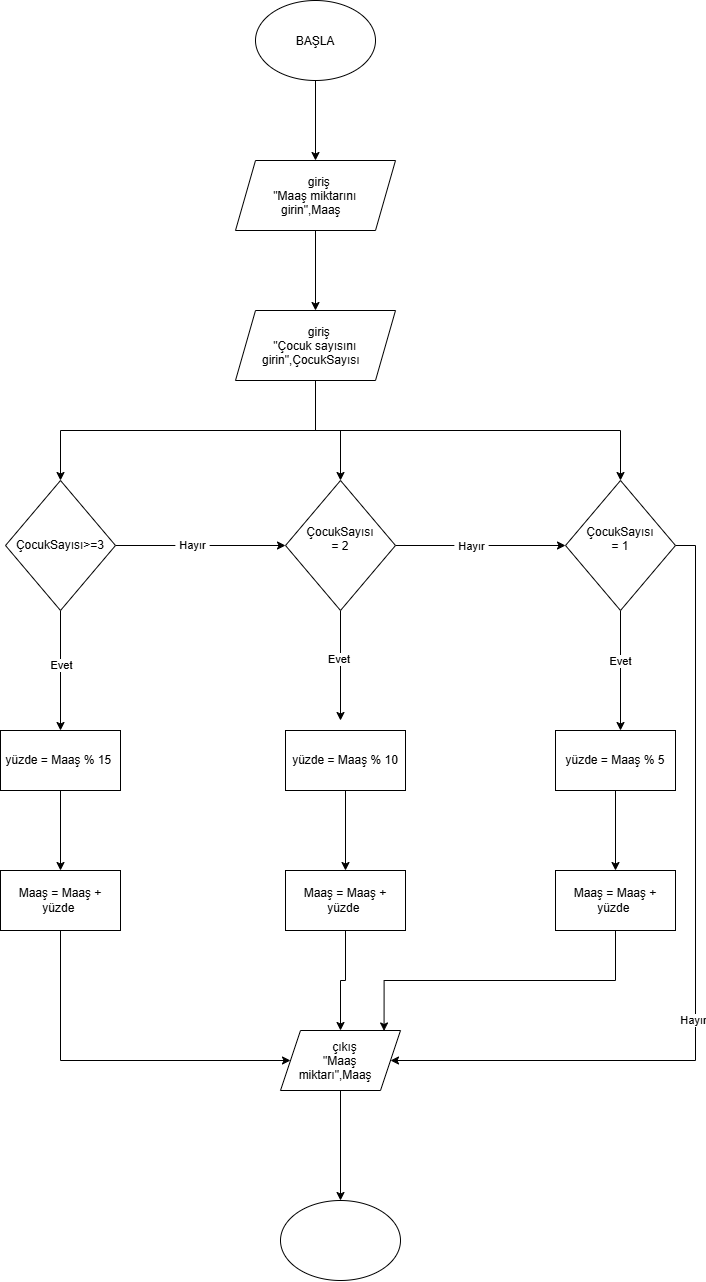

The diagram above was exported from draw.io. Its source (the exported page's mxGraphModel, read from the mxfile embedded in the PNG):
<mxGraphModel dx="934" dy="597" grid="1" gridSize="10" guides="1" tooltips="1" connect="1" arrows="1" fold="1" page="1" pageScale="1" pageWidth="827" pageHeight="1169" math="0" shadow="0">
  <root>
    <mxCell id="0" />
    <mxCell id="1" parent="0" />
    <mxCell id="1nD-NXUv3rIt2xTzPBs2-3" edge="1" parent="1" source="1nD-NXUv3rIt2xTzPBs2-1" style="edgeStyle=orthogonalEdgeStyle;rounded=0;orthogonalLoop=1;jettySize=auto;html=1;exitX=0.5;exitY=1;exitDx=0;exitDy=0;entryX=0.5;entryY=0;entryDx=0;entryDy=0;defaultLabelBackgroundColor=page;labelPadding=0 4;">
      <mxGeometry relative="1" as="geometry">
        <mxPoint x="380" y="160" as="targetPoint" />
      </mxGeometry>
    </mxCell>
    <mxCell id="1nD-NXUv3rIt2xTzPBs2-1" parent="1" style="ellipse;whiteSpace=wrap;html=1;shapeInside=1;" value="BAŞLA&lt;div&gt;&lt;br&gt;&lt;/div&gt;" vertex="1">
      <mxGeometry height="80" width="120" x="320" as="geometry" />
    </mxCell>
    <mxCell id="1nD-NXUv3rIt2xTzPBs2-29" edge="1" parent="1" source="1nD-NXUv3rIt2xTzPBs2-4" style="edgeStyle=orthogonalEdgeStyle;rounded=0;orthogonalLoop=1;jettySize=auto;html=1;exitX=0.5;exitY=1;exitDx=0;exitDy=0;entryX=0.5;entryY=0;entryDx=0;entryDy=0;defaultLabelBackgroundColor=page;labelPadding=0 4;" target="1nD-NXUv3rIt2xTzPBs2-9">
      <mxGeometry relative="1" as="geometry" />
    </mxCell>
    <mxCell id="1nD-NXUv3rIt2xTzPBs2-30" edge="1" parent="1" source="1nD-NXUv3rIt2xTzPBs2-4" style="edgeStyle=orthogonalEdgeStyle;rounded=0;orthogonalLoop=1;jettySize=auto;html=1;exitX=0.5;exitY=1;exitDx=0;exitDy=0;entryX=0.5;entryY=0;entryDx=0;entryDy=0;defaultLabelBackgroundColor=page;labelPadding=0 4;" target="1nD-NXUv3rIt2xTzPBs2-8">
      <mxGeometry relative="1" as="geometry" />
    </mxCell>
    <mxCell id="1nD-NXUv3rIt2xTzPBs2-31" edge="1" parent="1" source="1nD-NXUv3rIt2xTzPBs2-4" style="edgeStyle=orthogonalEdgeStyle;rounded=0;orthogonalLoop=1;jettySize=auto;html=1;exitX=0.5;exitY=1;exitDx=0;exitDy=0;defaultLabelBackgroundColor=page;labelPadding=0 4;" target="1nD-NXUv3rIt2xTzPBs2-7">
      <mxGeometry relative="1" as="geometry" />
    </mxCell>
    <mxCell id="1nD-NXUv3rIt2xTzPBs2-4" parent="1" style="shape=parallelogram;perimeter=parallelogramPerimeter;whiteSpace=wrap;html=1;shapeInside=1;fixedSize=1;" value="giriş&lt;div&gt;&quot;Çocuk sayısını girin&quot;,ÇocukSayısı&lt;/div&gt;" vertex="1">
      <mxGeometry height="70" width="160" x="300" y="310" as="geometry" />
    </mxCell>
    <mxCell id="1nD-NXUv3rIt2xTzPBs2-6" edge="1" parent="1" source="1nD-NXUv3rIt2xTzPBs2-5" style="edgeStyle=orthogonalEdgeStyle;rounded=0;orthogonalLoop=1;jettySize=auto;html=1;exitX=0.5;exitY=1;exitDx=0;exitDy=0;defaultLabelBackgroundColor=page;labelPadding=0 4;" target="1nD-NXUv3rIt2xTzPBs2-4">
      <mxGeometry relative="1" as="geometry" />
    </mxCell>
    <mxCell id="1nD-NXUv3rIt2xTzPBs2-5" parent="1" style="shape=parallelogram;perimeter=parallelogramPerimeter;whiteSpace=wrap;html=1;shapeInside=1;fixedSize=1;" value="giriş&lt;div&gt;&quot;Maaş miktarını girin&quot;,Maaş&lt;/div&gt;" vertex="1">
      <mxGeometry height="70" width="160" x="300" y="160" as="geometry" />
    </mxCell>
    <mxCell id="1nD-NXUv3rIt2xTzPBs2-24" edge="1" parent="1" source="1nD-NXUv3rIt2xTzPBs2-7" style="edgeStyle=orthogonalEdgeStyle;rounded=0;orthogonalLoop=1;jettySize=auto;html=1;exitX=0.5;exitY=1;exitDx=0;exitDy=0;defaultLabelBackgroundColor=page;labelPadding=0 4;">
      <mxGeometry relative="1" as="geometry">
        <mxPoint x="685" y="730" as="targetPoint" />
      </mxGeometry>
    </mxCell>
    <mxCell id="1nD-NXUv3rIt2xTzPBs2-25" connectable="0" parent="1nD-NXUv3rIt2xTzPBs2-24" style="edgeLabel;html=1;align=center;verticalAlign=middle;resizable=0;points=[];inheritText=1;defaultLabelBackgroundColor=page;labelPadding=0 4;" value="Evet" vertex="1">
      <mxGeometry relative="1" x="-0.1667" y="-1" as="geometry">
        <mxPoint as="offset" />
      </mxGeometry>
    </mxCell>
    <mxCell id="1nD-NXUv3rIt2xTzPBs2-32" edge="1" parent="1" source="1nD-NXUv3rIt2xTzPBs2-7" style="edgeStyle=orthogonalEdgeStyle;rounded=0;orthogonalLoop=1;jettySize=auto;html=1;exitX=1;exitY=0.5;exitDx=0;exitDy=0;defaultLabelBackgroundColor=page;labelPadding=0 4;entryX=1;entryY=0.5;entryDx=0;entryDy=0;" target="1nD-NXUv3rIt2xTzPBs2-34">
      <mxGeometry relative="1" x="0.119" as="geometry">
        <Array as="points">
          <mxPoint x="760" y="545" />
          <mxPoint x="760" y="1060" />
        </Array>
        <mxPoint x="780" y="1022" as="targetPoint" />
      </mxGeometry>
    </mxCell>
    <mxCell id="1nD-NXUv3rIt2xTzPBs2-33" connectable="0" parent="1nD-NXUv3rIt2xTzPBs2-32" style="edgeLabel;html=1;align=center;verticalAlign=middle;resizable=0;points=[];inheritText=1;defaultLabelBackgroundColor=page;labelPadding=0 4;" value="Hayır" vertex="1">
      <mxGeometry relative="1" x="0.1762" y="-3" as="geometry">
        <mxPoint as="offset" />
      </mxGeometry>
    </mxCell>
    <mxCell id="1nD-NXUv3rIt2xTzPBs2-7" parent="1" style="rhombus;whiteSpace=wrap;html=1;shapeInside=1;" value="ÇocukSayısı = 1" vertex="1">
      <mxGeometry height="130" width="110" x="630" y="480" as="geometry" />
    </mxCell>
    <mxCell id="1nD-NXUv3rIt2xTzPBs2-11" edge="1" parent="1" source="1nD-NXUv3rIt2xTzPBs2-8" style="edgeStyle=orthogonalEdgeStyle;rounded=0;orthogonalLoop=1;jettySize=auto;html=1;exitX=1;exitY=0.5;exitDx=0;exitDy=0;defaultLabelBackgroundColor=page;labelPadding=0 4;" target="1nD-NXUv3rIt2xTzPBs2-7">
      <mxGeometry relative="1" as="geometry" />
    </mxCell>
    <mxCell id="1nD-NXUv3rIt2xTzPBs2-13" connectable="0" parent="1nD-NXUv3rIt2xTzPBs2-11" style="edgeLabel;html=1;align=center;verticalAlign=middle;resizable=0;points=[];inheritText=1;defaultLabelBackgroundColor=page;labelPadding=0 4;" value="Hayır" vertex="1">
      <mxGeometry relative="1" x="-0.1176" as="geometry">
        <mxPoint as="offset" />
      </mxGeometry>
    </mxCell>
    <mxCell id="1nD-NXUv3rIt2xTzPBs2-19" edge="1" parent="1" source="1nD-NXUv3rIt2xTzPBs2-8" style="edgeStyle=orthogonalEdgeStyle;rounded=0;orthogonalLoop=1;jettySize=auto;html=1;exitX=0.5;exitY=1;exitDx=0;exitDy=0;defaultLabelBackgroundColor=page;labelPadding=0 4;">
      <mxGeometry relative="1" as="geometry">
        <mxPoint x="405" y="720" as="targetPoint" />
      </mxGeometry>
    </mxCell>
    <mxCell id="1nD-NXUv3rIt2xTzPBs2-20" connectable="0" parent="1nD-NXUv3rIt2xTzPBs2-19" style="edgeLabel;html=1;align=center;verticalAlign=middle;resizable=0;points=[];inheritText=1;defaultLabelBackgroundColor=page;labelPadding=0 4;" value="Evet&amp;nbsp;" vertex="1">
      <mxGeometry relative="1" x="-0.1364" y="-1" as="geometry">
        <mxPoint y="1" as="offset" />
      </mxGeometry>
    </mxCell>
    <mxCell id="1nD-NXUv3rIt2xTzPBs2-8" parent="1" style="rhombus;whiteSpace=wrap;html=1;shapeInside=1;" value="ÇocukSayısı = 2" vertex="1">
      <mxGeometry height="130" width="110" x="350" y="480" as="geometry" />
    </mxCell>
    <mxCell id="1nD-NXUv3rIt2xTzPBs2-10" edge="1" parent="1" source="1nD-NXUv3rIt2xTzPBs2-9" style="edgeStyle=orthogonalEdgeStyle;rounded=0;orthogonalLoop=1;jettySize=auto;html=1;exitX=1;exitY=0.5;exitDx=0;exitDy=0;defaultLabelBackgroundColor=page;labelPadding=0 4;" target="1nD-NXUv3rIt2xTzPBs2-8">
      <mxGeometry relative="1" as="geometry" />
    </mxCell>
    <mxCell id="1nD-NXUv3rIt2xTzPBs2-12" connectable="0" parent="1nD-NXUv3rIt2xTzPBs2-10" style="edgeLabel;html=1;align=center;verticalAlign=middle;resizable=0;points=[];inheritText=1;defaultLabelBackgroundColor=page;labelPadding=0 4;" value="Hayır" vertex="1">
      <mxGeometry relative="1" x="-0.1059" y="1" as="geometry">
        <mxPoint as="offset" />
      </mxGeometry>
    </mxCell>
    <mxCell id="1nD-NXUv3rIt2xTzPBs2-14" edge="1" parent="1" source="1nD-NXUv3rIt2xTzPBs2-9" style="edgeStyle=orthogonalEdgeStyle;rounded=0;orthogonalLoop=1;jettySize=auto;html=1;exitX=0.5;exitY=1;exitDx=0;exitDy=0;defaultLabelBackgroundColor=page;labelPadding=0 4;">
      <mxGeometry relative="1" as="geometry">
        <mxPoint x="125" y="730" as="targetPoint" />
      </mxGeometry>
    </mxCell>
    <mxCell id="1nD-NXUv3rIt2xTzPBs2-15" connectable="0" parent="1nD-NXUv3rIt2xTzPBs2-14" style="edgeLabel;html=1;align=center;verticalAlign=middle;resizable=0;points=[];inheritText=1;defaultLabelBackgroundColor=page;labelPadding=0 4;" value="Evet" vertex="1">
      <mxGeometry relative="1" x="-0.1" as="geometry">
        <mxPoint as="offset" />
      </mxGeometry>
    </mxCell>
    <mxCell id="1nD-NXUv3rIt2xTzPBs2-9" parent="1" style="rhombus;whiteSpace=wrap;html=1;shapeInside=1;" value="ÇocukSayısı&amp;gt;=3" vertex="1">
      <mxGeometry height="130" width="110" x="70" y="480" as="geometry" />
    </mxCell>
    <mxCell id="1nD-NXUv3rIt2xTzPBs2-17" edge="1" parent="1" source="1nD-NXUv3rIt2xTzPBs2-16" style="edgeStyle=orthogonalEdgeStyle;rounded=0;orthogonalLoop=1;jettySize=auto;html=1;exitX=0.5;exitY=1;exitDx=0;exitDy=0;defaultLabelBackgroundColor=page;labelPadding=0 4;" target="1nD-NXUv3rIt2xTzPBs2-18">
      <mxGeometry relative="1" as="geometry">
        <mxPoint x="125" y="900" as="targetPoint" />
      </mxGeometry>
    </mxCell>
    <mxCell id="1nD-NXUv3rIt2xTzPBs2-16" parent="1" style="rounded=0;whiteSpace=wrap;html=1;" value="yüzde = Maaş % 15&amp;nbsp;" vertex="1">
      <mxGeometry height="60" width="120" x="65" y="730" as="geometry" />
    </mxCell>
    <mxCell id="1nD-NXUv3rIt2xTzPBs2-37" edge="1" parent="1" source="1nD-NXUv3rIt2xTzPBs2-18" style="edgeStyle=orthogonalEdgeStyle;rounded=0;orthogonalLoop=1;jettySize=auto;html=1;exitX=0.5;exitY=1;exitDx=0;exitDy=0;entryX=0;entryY=0.5;entryDx=0;entryDy=0;defaultLabelBackgroundColor=page;labelPadding=0 4;" target="1nD-NXUv3rIt2xTzPBs2-34">
      <mxGeometry relative="1" as="geometry">
        <Array as="points">
          <mxPoint x="125" y="1060" />
        </Array>
      </mxGeometry>
    </mxCell>
    <mxCell id="1nD-NXUv3rIt2xTzPBs2-18" parent="1" style="rounded=0;whiteSpace=wrap;html=1;" value="Maaş = Maaş + yüzde&amp;nbsp;" vertex="1">
      <mxGeometry height="60" width="120" x="65" y="870" as="geometry" />
    </mxCell>
    <mxCell id="1nD-NXUv3rIt2xTzPBs2-23" edge="1" parent="1" source="1nD-NXUv3rIt2xTzPBs2-21" style="edgeStyle=orthogonalEdgeStyle;rounded=0;orthogonalLoop=1;jettySize=auto;html=1;exitX=0.5;exitY=1;exitDx=0;exitDy=0;entryX=0.5;entryY=0;entryDx=0;entryDy=0;defaultLabelBackgroundColor=page;labelPadding=0 4;" target="1nD-NXUv3rIt2xTzPBs2-22">
      <mxGeometry relative="1" as="geometry" />
    </mxCell>
    <mxCell id="1nD-NXUv3rIt2xTzPBs2-21" parent="1" style="rounded=0;whiteSpace=wrap;html=1;" value="yüzde = Maaş % 10" vertex="1">
      <mxGeometry height="60" width="120" x="350" y="730" as="geometry" />
    </mxCell>
    <mxCell id="1nD-NXUv3rIt2xTzPBs2-36" edge="1" parent="1" source="1nD-NXUv3rIt2xTzPBs2-22" style="edgeStyle=orthogonalEdgeStyle;rounded=0;orthogonalLoop=1;jettySize=auto;html=1;exitX=0.5;exitY=1;exitDx=0;exitDy=0;defaultLabelBackgroundColor=page;labelPadding=0 4;" target="1nD-NXUv3rIt2xTzPBs2-34">
      <mxGeometry relative="1" as="geometry" />
    </mxCell>
    <mxCell id="1nD-NXUv3rIt2xTzPBs2-22" parent="1" style="rounded=0;whiteSpace=wrap;html=1;" value="Maaş = Maaş + yüzde&amp;nbsp;" vertex="1">
      <mxGeometry height="60" width="120" x="350" y="870" as="geometry" />
    </mxCell>
    <mxCell id="1nD-NXUv3rIt2xTzPBs2-28" edge="1" parent="1" source="1nD-NXUv3rIt2xTzPBs2-26" style="edgeStyle=orthogonalEdgeStyle;rounded=0;orthogonalLoop=1;jettySize=auto;html=1;exitX=0.5;exitY=1;exitDx=0;exitDy=0;defaultLabelBackgroundColor=page;labelPadding=0 4;" target="1nD-NXUv3rIt2xTzPBs2-27">
      <mxGeometry relative="1" as="geometry" />
    </mxCell>
    <mxCell id="1nD-NXUv3rIt2xTzPBs2-26" parent="1" style="rounded=0;whiteSpace=wrap;html=1;" value="yüzde = Maaş % 5" vertex="1">
      <mxGeometry height="60" width="120" x="620" y="730" as="geometry" />
    </mxCell>
    <mxCell id="1nD-NXUv3rIt2xTzPBs2-27" parent="1" style="rounded=0;whiteSpace=wrap;html=1;" value="Maaş = Maaş + yüzde&amp;nbsp;" vertex="1">
      <mxGeometry height="60" width="120" x="620" y="870" as="geometry" />
    </mxCell>
    <mxCell id="1nD-NXUv3rIt2xTzPBs2-39" edge="1" parent="1" source="1nD-NXUv3rIt2xTzPBs2-34" style="edgeStyle=orthogonalEdgeStyle;rounded=0;orthogonalLoop=1;jettySize=auto;html=1;exitX=0.5;exitY=1;exitDx=0;exitDy=0;defaultLabelBackgroundColor=page;labelPadding=0 4;" target="1nD-NXUv3rIt2xTzPBs2-38">
      <mxGeometry relative="1" as="geometry" />
    </mxCell>
    <mxCell id="1nD-NXUv3rIt2xTzPBs2-34" parent="1" style="shape=parallelogram;perimeter=parallelogramPerimeter;whiteSpace=wrap;html=1;shapeInside=1;fixedSize=1;" value="çıkış&lt;div&gt;&quot;Maaş miktarı&quot;,Maaş&lt;/div&gt;" vertex="1">
      <mxGeometry height="60" width="120" x="345" y="1030" as="geometry" />
    </mxCell>
    <mxCell id="1nD-NXUv3rIt2xTzPBs2-35" edge="1" parent="1" source="1nD-NXUv3rIt2xTzPBs2-27" style="edgeStyle=orthogonalEdgeStyle;rounded=0;orthogonalLoop=1;jettySize=auto;html=1;exitX=0.5;exitY=1;exitDx=0;exitDy=0;entryX=0.863;entryY=0.008;entryDx=0;entryDy=0;entryPerimeter=0;defaultLabelBackgroundColor=page;labelPadding=0 4;" target="1nD-NXUv3rIt2xTzPBs2-34">
      <mxGeometry relative="1" as="geometry" />
    </mxCell>
    <mxCell id="1nD-NXUv3rIt2xTzPBs2-38" parent="1" style="ellipse;whiteSpace=wrap;html=1;shapeInside=1;" value="" vertex="1">
      <mxGeometry height="80" width="120" x="345" y="1200" as="geometry" />
    </mxCell>
  </root>
</mxGraphModel>